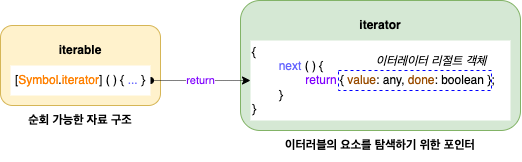

The diagram above was exported from draw.io. Its source (the exported page's mxGraphModel, read from the mxfile embedded in the PNG):
<mxGraphModel dx="604" dy="391" grid="1" gridSize="10" guides="1" tooltips="1" connect="1" arrows="1" fold="1" page="1" pageScale="1" pageWidth="827" pageHeight="1169" math="0" shadow="0">
  <root>
    <mxCell id="0" />
    <mxCell id="1" parent="0" />
    <mxCell id="vHYdatpgvEk9PbJcSztn-1" value="" style="rounded=1;whiteSpace=wrap;html=1;fillColor=#fff2cc;strokeColor=#d6b656;" vertex="1" parent="1">
      <mxGeometry x="120" y="280" width="160" height="80" as="geometry" />
    </mxCell>
    <mxCell id="vHYdatpgvEk9PbJcSztn-2" value="" style="rounded=1;whiteSpace=wrap;html=1;fillColor=#d5e8d4;strokeColor=#82b366;" vertex="1" parent="1">
      <mxGeometry x="360" y="255" width="280" height="130" as="geometry" />
    </mxCell>
    <mxCell id="vHYdatpgvEk9PbJcSztn-11" value="return" style="edgeStyle=orthogonalEdgeStyle;rounded=0;orthogonalLoop=1;jettySize=auto;html=1;exitX=1;exitY=0.5;exitDx=0;exitDy=0;entryX=0;entryY=0.5;entryDx=0;entryDy=0;fontColor=#7F00FF;startArrow=oval;startFill=1;dashed=1;dashPattern=1 1;" edge="1" parent="1" source="vHYdatpgvEk9PbJcSztn-3" target="vHYdatpgvEk9PbJcSztn-7">
      <mxGeometry relative="1" as="geometry" />
    </mxCell>
    <mxCell id="vHYdatpgvEk9PbJcSztn-3" value="[&lt;font color=&quot;#ff8000&quot;&gt;Symbol&lt;/font&gt;.&lt;font color=&quot;#ff8000&quot;&gt;iterator&lt;/font&gt;] ( ) { &lt;font color=&quot;#6666ff&quot;&gt;...&lt;/font&gt; }" style="rounded=0;whiteSpace=wrap;html=1;strokeColor=none;" vertex="1" parent="1">
      <mxGeometry x="130" y="320" width="140" height="30" as="geometry" />
    </mxCell>
    <mxCell id="vHYdatpgvEk9PbJcSztn-4" value="&lt;b&gt;iterable&lt;/b&gt;" style="text;html=1;strokeColor=none;fillColor=none;align=center;verticalAlign=middle;whiteSpace=wrap;rounded=0;" vertex="1" parent="1">
      <mxGeometry x="170" y="290" width="60" height="30" as="geometry" />
    </mxCell>
    <mxCell id="vHYdatpgvEk9PbJcSztn-5" value="&lt;b&gt;순회 가능한 자료 구조&lt;/b&gt;" style="text;html=1;strokeColor=none;fillColor=none;align=center;verticalAlign=middle;whiteSpace=wrap;rounded=0;" vertex="1" parent="1">
      <mxGeometry x="145" y="360" width="110" height="30" as="geometry" />
    </mxCell>
    <mxCell id="vHYdatpgvEk9PbJcSztn-7" value="{&lt;br&gt;&lt;span style=&quot;white-space: pre;&quot;&gt;&#09;&lt;/span&gt;&lt;font color=&quot;#6666ff&quot;&gt;next&lt;/font&gt; ( ) {&lt;br&gt;&lt;span style=&quot;white-space: pre;&quot;&gt;&#09;&lt;/span&gt;&lt;span style=&quot;white-space: pre;&quot;&gt;&#09;&lt;/span&gt;&lt;font color=&quot;#7f00ff&quot;&gt;return&lt;/font&gt; { &lt;font color=&quot;#994c00&quot;&gt;value&lt;/font&gt;: any, &lt;font color=&quot;#994c00&quot;&gt;done&lt;/font&gt;: boolean };&lt;br&gt;&lt;span style=&quot;white-space: pre;&quot;&gt;&#09;&lt;/span&gt;}&lt;br&gt;}" style="rounded=0;whiteSpace=wrap;html=1;strokeColor=none;align=left;" vertex="1" parent="1">
      <mxGeometry x="370" y="295" width="260" height="80" as="geometry" />
    </mxCell>
    <mxCell id="vHYdatpgvEk9PbJcSztn-8" value="" style="rounded=0;whiteSpace=wrap;html=1;dashed=1;fillColor=none;strokeColor=#0000FF;" vertex="1" parent="1">
      <mxGeometry x="458" y="325" width="153" height="20" as="geometry" />
    </mxCell>
    <mxCell id="vHYdatpgvEk9PbJcSztn-9" value="&lt;b&gt;iterator&lt;/b&gt;" style="text;html=1;strokeColor=none;fillColor=none;align=center;verticalAlign=middle;whiteSpace=wrap;rounded=0;" vertex="1" parent="1">
      <mxGeometry x="470" y="265" width="60" height="30" as="geometry" />
    </mxCell>
    <mxCell id="vHYdatpgvEk9PbJcSztn-10" value="&lt;b&gt;이터러블의 요소를 탐색하기 위한 포인터&lt;/b&gt;" style="text;html=1;strokeColor=none;fillColor=none;align=center;verticalAlign=middle;whiteSpace=wrap;rounded=0;" vertex="1" parent="1">
      <mxGeometry x="404" y="385" width="192" height="30" as="geometry" />
    </mxCell>
    <mxCell id="vHYdatpgvEk9PbJcSztn-12" value="&lt;font color=&quot;#000000&quot;&gt;&lt;i&gt;이터레이터 리절트 객체&lt;/i&gt;&lt;/font&gt;" style="text;html=1;strokeColor=none;fillColor=none;align=center;verticalAlign=middle;whiteSpace=wrap;rounded=0;dashed=1;fontColor=#7F00FF;" vertex="1" parent="1">
      <mxGeometry x="491" y="301" width="120" height="30" as="geometry" />
    </mxCell>
  </root>
</mxGraphModel>